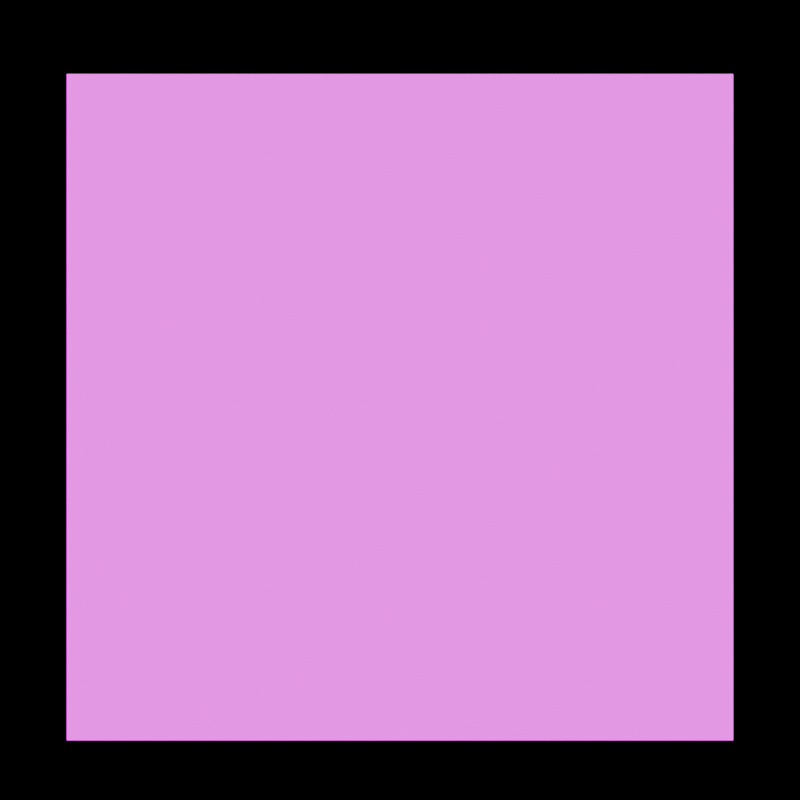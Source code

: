 # Source: flipbook.blend  (saved by Blender 4.0.36; exported with 4.5.12 LTS)
import bpy
from mathutils import Matrix  # noqa: F401  (used for matrix-valued properties, if any)

bpy.ops.wm.read_factory_settings(use_empty=True)
scene = bpy.context.scene
scene.name = 'Scene'

# ---- images (referenced by path relative to the original .blend; pixels are not part of the script)
import os
ASSET_DIR = os.environ.get("B2B_ASSET_DIR", "")  # directory of the original .blend (textures are referenced by path, not embedded)
HERE = os.path.dirname(os.path.abspath(__file__))  # packed textures are extracted next to this script under _unpacked/

def load_image(name, relpath, width, height, colorspace="sRGB"):
    """Load a texture the original file referenced (path relative to the .blend, or extracted next to this script)."""
    p = next((c for c in (os.path.join(HERE, relpath), os.path.join(ASSET_DIR, relpath)) if relpath and os.path.exists(c)), "")
    if p:
        img = bpy.data.images.load(p, check_existing=True)
        img.name = name
    else:  # same state as the original file: an image datablock whose file is absent (Cycles renders it pink)
        img = bpy.data.images.new(name, width, height)
        img.source = "FILE"
        img.filepath = "//" + (relpath or name)
    img.colorspace_settings.name = colorspace
    return img
img_flipbook_png = load_image('flipbook.png', 'flipbook.png', 1024, 1024, 'sRGB')

# ---- materials (node trees are filled in below, after node groups)
mat_flipbook = bpy.data.materials.new('Flipbook')
mat_flipbook.use_transparent_shadow = False

# ---- node groups
ng_flipbook = bpy.data.node_groups.new('Flipbook', 'ShaderNodeTree')
_s = ng_flipbook.interface.new_socket(name='Vector', in_out='OUTPUT', socket_type='NodeSocketVector')
_s = ng_flipbook.interface.new_socket(name='Frame Num', in_out='INPUT', socket_type='NodeSocketFloat')
_s.default_value = 64.0
_s.min_value = -1e+04
_s.max_value = 1e+04
_s = ng_flipbook.interface.new_socket(name='Slow', in_out='INPUT', socket_type='NodeSocketFloat')
_s.default_value = 3.0
_s.min_value = -1e+04
_s.max_value = 1e+04
_N = ng_flipbook.nodes; _L = ng_flipbook.links
n0 = _N.new('NodeGroupOutput'); n0.name = 'Group Output'; n0.location = (908, 0)
n1 = _N.new('ShaderNodeCombineXYZ'); n1.name = 'Combine XYZ'; n1.location = (512, -6)
n2 = _N.new('ShaderNodeMath'); n2.name = 'Math.006'; n2.location = (-533, -59)
n2.operation = 'DIVIDE'
n3 = _N.new('ShaderNodeMath'); n3.name = 'Math.007'; n3.location = (-351, -39)
n3.operation = 'ROUND'
n3.inputs[1].default_value = 24.0
n4 = _N.new('ShaderNodeMath'); n4.name = 'Math.005'; n4.location = (-151, 4)
n4.operation = 'FLOORED_MODULO'
n5 = _N.new('ShaderNodeInvert'); n5.name = 'Invert Color'; n5.location = (292, -19)
n6 = _N.new('ShaderNodeTexCoord'); n6.name = 'Texture Coordinate'; n6.location = (540, 126)
n7 = _N.new('ShaderNodeMapping'); n7.name = 'Mapping'; n7.location = (718, 139)
n8 = _N.new('ShaderNodeMath'); n8.name = 'Math.008'; n8.location = (72, -2)
n8.operation = 'DIVIDE'
n8.inputs[1].default_value = 64.0
n9 = _N.new('ShaderNodeValue'); n9.name = 'Value.001'; n9.location = (-718, -139)
n9.outputs[0].default_value = 155.0
n10 = _N.new('NodeGroupInput'); n10.name = 'Group Input'; n10.location = (-945, -259)
_L.new(n6.outputs[2], n7.inputs[0])
_L.new(n5.outputs[0], n1.inputs[1])
_L.new(n8.outputs[0], n5.inputs[1])
_L.new(n2.outputs[0], n3.inputs[0])
_L.new(n4.outputs[0], n8.inputs[0])
_L.new(n1.outputs[0], n7.inputs[1])
_L.new(n3.outputs[0], n4.inputs[0])
_L.new(n9.outputs[0], n2.inputs[0])
_L.new(n10.outputs[0], n4.inputs[1])
_L.new(n7.outputs[0], n0.inputs[0])
_L.new(n10.outputs[1], n2.inputs[1])
n0.is_active_output = True

# ---- material node trees
mat_flipbook.use_nodes = True; mat_flipbook.node_tree.nodes.clear()
_N = mat_flipbook.node_tree.nodes; _L = mat_flipbook.node_tree.links
n0 = _N.new('ShaderNodeOutputMaterial'); n0.name = 'Material Output'; n0.location = (1521, 400)
n1 = _N.new('ShaderNodeTexImage'); n1.name = 'Image Texture'; n1.location = (740, 477)
n1.image = img_flipbook_png
n1.interpolation = 'Closest'
n2 = _N.new('ShaderNodeBsdfPrincipled'); n2.name = 'Principled BSDF'; n2.location = (1201, 400)
n2.inputs[2].default_value = 1.0
n2.inputs[3].default_value = 1.45
n2.inputs[13].default_value = 0.0
n3 = _N.new('ShaderNodeValToRGB'); n3.name = 'Color Ramp'; n3.location = (661, 115)
while len(n3.color_ramp.elements) > 1: n3.color_ramp.elements.remove(n3.color_ramp.elements[-1])
n3.color_ramp.elements[0].position = 0.0; n3.color_ramp.elements[0].color = (0.5426, 0.5426, 0.5426, 1.0)
_e = n3.color_ramp.elements.new(1.0); _e.color = (0.7643, 0.7643, 0.7643, 1.0)
n4 = _N.new('ShaderNodeMath'); n4.name = 'Math'; n4.location = (975, 91)
n4.operation = 'MULTIPLY'
n4.inputs[1].default_value = 2.64
n5 = _N.new('ShaderNodeGroup'); n5.name = 'Group'; n5.location = (460, 337)
n5.node_tree = ng_flipbook
n5.inputs[0].default_value = 8.0
n5.inputs[1].default_value = 3.0
_L.new(n5.outputs[0], n1.inputs[0])
_L.new(n1.outputs[1], n2.inputs[4])
_L.new(n1.outputs[0], n2.inputs[0])
_L.new(n1.outputs[0], n2.inputs[27])
_L.new(n1.outputs[0], n3.inputs[0])
_L.new(n4.outputs[0], n2.inputs[28])
_L.new(n2.outputs[0], n0.inputs[0])
_L.new(n3.outputs[0], n4.inputs[0])
n0.is_active_output = True

# ---- world
world_world = bpy.data.worlds.new('World'); scene.world = world_world
world_world.use_nodes = True; world_world.node_tree.nodes.clear()
_N = world_world.node_tree.nodes; _L = world_world.node_tree.links
n0 = _N.new('ShaderNodeOutputWorld'); n0.name = 'World Output'; n0.location = (300, 300)
n1 = _N.new('ShaderNodeBackground'); n1.name = 'Background'; n1.location = (10, 300)
n1.inputs[0].default_value = (0.0, 0.0, 0.0, 1.0)
_L.new(n1.outputs[0], n0.inputs[0])
n0.is_active_output = True
world_world.color = (0.05088, 0.05088, 0.05088)
world_world.use_sun_shadow = False
world_world.sun_shadow_jitter_overblur = 0.0

# ---- cameras
cam_camera = bpy.data.cameras.new('Camera')
cam_camera.type = 'ORTHO'
cam_camera.ortho_scale = 2.4

# ---- meshes
me_plane_002 = bpy.data.meshes.new('Plane.002')
me_plane_002.from_pydata([(-1.0, -1.0, 0.0), (1.0, -1.0, 0.0), (-1.0, 1.0, 0.0), (1.0, 1.0, 0.0)], [], [(0, 1, 3, 2)])
_uv = me_plane_002.uv_layers.new(name='UVMap')
_uv.uv.foreach_set('vector', [0.07812, 0.9844, 0.09375, 0.9844, 0.09375, 1.0, 0.07812, 1.0])
me_plane_002.materials.append(mat_flipbook)
me_plane_002.update()

# ---- objects
ob_plane = bpy.data.objects.new('Plane', me_plane_002)
ob_camera = bpy.data.objects.new('Camera', cam_camera)

# ---- transforms, parenting, visibility, modifiers, constraints
ob_plane.location = (0.0, 0.0, 0.0)
ob_camera.location = (0.0, 0.0214, 2.0)

# ---- collection membership
scene.collection.objects.link(ob_plane)
scene.collection.objects.link(ob_camera)

# ---- scene / render settings (as saved in the file)
scene.camera = ob_camera
scene.frame_start = 1; scene.frame_end = 240; scene.frame_set(155)
scene.render.engine = 'BLENDER_EEVEE_NEXT'
scene.render.image_settings.file_format = 'FFMPEG'
scene.render.image_settings.color_mode = 'RGB'
scene.render.resolution_x = 1080
scene.render.filter_size = 1.0
scene.render.film_transparent = True
scene.render.use_motion_blur = True
scene.cycles.sampling_pattern = 'TABULATED_SOBOL'
scene.eevee.taa_samples = 64
scene.eevee.use_gtao = True
scene.eevee.use_raytracing = True
scene.view_settings.look = 'AgX - Medium High Contrast'
bpy.context.view_layer.update()
